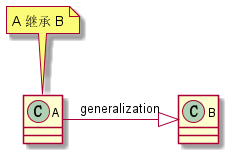

The diagram above was rendered by PlantUML. Its source (embedded in the PNG):
@startuml

class A
class B

note top of A : A 继承 B

A -right--|> B:generalization

@enduml